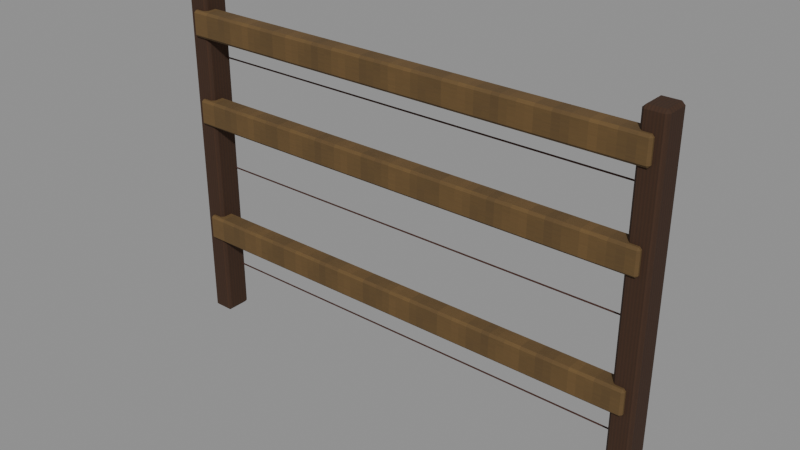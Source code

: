 # Source: level_enclosure_field.blend  (saved by Blender 5.0.118; exported with 4.5.12 LTS)
import bpy
from mathutils import Matrix  # noqa: F401  (used for matrix-valued properties, if any)

bpy.ops.wm.read_factory_settings(use_empty=True)
scene = bpy.context.scene
scene.name = 'Scene'

# ---- images (referenced by path relative to the original .blend; pixels are not part of the script)
import os
ASSET_DIR = os.environ.get("B2B_ASSET_DIR", "")  # directory of the original .blend (textures are referenced by path, not embedded)
HERE = os.path.dirname(os.path.abspath(__file__))  # packed textures are extracted next to this script under _unpacked/

def load_image(name, relpath, width, height, colorspace="sRGB"):
    """Load a texture the original file referenced (path relative to the .blend, or extracted next to this script)."""
    p = next((c for c in (os.path.join(HERE, relpath), os.path.join(ASSET_DIR, relpath)) if relpath and os.path.exists(c)), "")
    if p:
        img = bpy.data.images.load(p, check_existing=True)
        img.name = name
    else:  # same state as the original file: an image datablock whose file is absent (Cycles renders it pink)
        img = bpy.data.images.new(name, width, height)
        img.source = "FILE"
        img.filepath = "//" + (relpath or name)
    img.colorspace_settings.name = colorspace
    return img
img_original_oak_diffuse = load_image('Original oak diffuse', '_unpacked/Original_oak_diffuse.ce2c759f.png', 64, 64, 'sRGB')
img_original_pine_diffuse = load_image('Original pine diffuse', '_unpacked/Original_pine_diffuse.5ff00366.png', 64, 64, 'sRGB')
img_original_rust_diffuse = load_image('Original rust diffuse', '_unpacked/Original_rust_diffuse.e10dd3ec.png', 64, 64, 'sRGB')

# ---- materials (node trees are filled in below, after node groups)
mat_rebuild_original_oak = bpy.data.materials.new('Rebuild Original oak')
mat_rebuild_original_pine = bpy.data.materials.new('Rebuild Original pine')
mat_rebuild_original_rust = bpy.data.materials.new('Rebuild Original rust')

# ---- material node trees
mat_rebuild_original_oak.use_nodes = True; mat_rebuild_original_oak.node_tree.nodes.clear()
_N = mat_rebuild_original_oak.node_tree.nodes; _L = mat_rebuild_original_oak.node_tree.links
n0 = _N.new('ShaderNodeBsdfPrincipled'); n0.name = 'Principled BSDF'; n0.location = (-200, 100)
n0.inputs[2].default_value = 0.88
n1 = _N.new('ShaderNodeOutputMaterial'); n1.name = 'Material Output'; n1.location = (200, 100)
n2 = _N.new('ShaderNodeTexImage'); n2.name = 'Image Texture'; n2.location = (0, 0)
n2.image = img_original_oak_diffuse
n2.interpolation = 'Closest'
_L.new(n0.outputs[0], n1.inputs[0])
_L.new(n2.outputs[0], n0.inputs[0])
n1.is_active_output = True
mat_rebuild_original_pine.use_nodes = True; mat_rebuild_original_pine.node_tree.nodes.clear()
_N = mat_rebuild_original_pine.node_tree.nodes; _L = mat_rebuild_original_pine.node_tree.links
n0 = _N.new('ShaderNodeBsdfPrincipled'); n0.name = 'Principled BSDF'; n0.location = (-200, 100)
n0.inputs[2].default_value = 0.88
n1 = _N.new('ShaderNodeOutputMaterial'); n1.name = 'Material Output'; n1.location = (200, 100)
n2 = _N.new('ShaderNodeTexImage'); n2.name = 'Image Texture'; n2.location = (0, 0)
n2.image = img_original_pine_diffuse
n2.interpolation = 'Closest'
_L.new(n0.outputs[0], n1.inputs[0])
_L.new(n2.outputs[0], n0.inputs[0])
n1.is_active_output = True
mat_rebuild_original_rust.use_nodes = True; mat_rebuild_original_rust.node_tree.nodes.clear()
_N = mat_rebuild_original_rust.node_tree.nodes; _L = mat_rebuild_original_rust.node_tree.links
n0 = _N.new('ShaderNodeBsdfPrincipled'); n0.name = 'Principled BSDF'; n0.location = (-200, 100)
n0.inputs[2].default_value = 0.88
n1 = _N.new('ShaderNodeOutputMaterial'); n1.name = 'Material Output'; n1.location = (200, 100)
n2 = _N.new('ShaderNodeTexImage'); n2.name = 'Image Texture'; n2.location = (0, 0)
n2.image = img_original_rust_diffuse
n2.interpolation = 'Closest'
_L.new(n0.outputs[0], n1.inputs[0])
_L.new(n2.outputs[0], n0.inputs[0])
n1.is_active_output = True

# ---- meshes
me_cube = bpy.data.meshes.new('Cube')
me_cube.from_pydata([(-0.993, -0.043, 0.0), (-0.993, -0.055, 0.012), (-1.005, -0.043, 0.012), (-0.993, -0.055, 1.388), (-0.993, -0.043, 1.4), (-1.005, -0.043, 1.388), (-0.993, 0.043, 0.0), (-1.005, 0.043, 0.012), (-0.993, 0.055, 0.012), (-0.993, 0.043, 1.4), (-0.993, 0.055, 1.388), (-1.005, 0.043, 1.388), (-0.927, -0.043, 0.0), (-0.915, -0.043, 0.012), (-0.927, -0.055, 0.012), (-0.927, -0.043, 1.4), (-0.927, -0.055, 1.388), (-0.915, -0.043, 1.388), (-0.927, 0.043, 0.0), (-0.927, 0.055, 0.012), (-0.915, 0.043, 0.012), (-0.927, 0.043, 1.4), (-0.915, 0.043, 1.388), (-0.927, 0.055, 1.388), (0.927, -0.043, 0.0), (0.927, -0.055, 0.012), (0.915, -0.043, 0.012), (0.927, -0.055, 1.388), (0.927, -0.043, 1.4), (0.915, -0.043, 1.388), (0.927, 0.043, 0.0), (0.915, 0.043, 0.012), (0.927, 0.055, 0.012), (0.927, 0.043, 1.4), (0.927, 0.055, 1.388), (0.915, 0.043, 1.388), (0.993, -0.043, 0.0), (1.005, -0.043, 0.012), (0.993, -0.055, 0.012), (0.993, -0.043, 1.4), (0.993, -0.055, 1.388), (1.005, -0.043, 1.388), (0.993, 0.043, 0.0), (0.993, 0.055, 0.012), (1.005, 0.043, 0.012), (0.993, 0.043, 1.4), (1.005, 0.043, 1.388), (0.993, 0.055, 1.388), (-0.961, -0.0635, 0.3475), (-0.961, -0.0725, 0.3565), (-0.97, -0.0635, 0.3565), (-0.961, -0.0725, 0.4435), (-0.961, -0.0635, 0.4525), (-0.97, -0.0635, 0.4435), (-0.961, -0.0065, 0.3475), (-0.97, -0.0065, 0.3565), (-0.961, 0.0025, 0.3565), (-0.961, -0.0065, 0.4525), (-0.961, 0.0025, 0.4435), (-0.97, -0.0065, 0.4435), (0.961, -0.0635, 0.3475), (0.97, -0.0635, 0.3565), (0.961, -0.0725, 0.3565), (0.961, -0.0635, 0.4525), (0.961, -0.0725, 0.4435), (0.97, -0.0635, 0.4435), (0.961, -0.0065, 0.3475), (0.961, 0.0025, 0.3565), (0.97, -0.0065, 0.3565), (0.961, -0.0065, 0.4525), (0.97, -0.0065, 0.4435), (0.961, 0.0025, 0.4435), (-0.961, -0.0635, 0.8575), (-0.961, -0.0725, 0.8665), (-0.97, -0.0635, 0.8665), (-0.961, -0.0725, 0.9535), (-0.961, -0.0635, 0.9625), (-0.97, -0.0635, 0.9535), (-0.961, -0.0065, 0.8575), (-0.97, -0.0065, 0.8665), (-0.961, 0.0025, 0.8665), (-0.961, -0.0065, 0.9625), (-0.961, 0.0025, 0.9535), (-0.97, -0.0065, 0.9535), (0.961, -0.0635, 0.8575), (0.97, -0.0635, 0.8665), (0.961, -0.0725, 0.8665), (0.961, -0.0635, 0.9625), (0.961, -0.0725, 0.9535), (0.97, -0.0635, 0.9535), (0.961, -0.0065, 0.8575), (0.961, 0.0025, 0.8665), (0.97, -0.0065, 0.8665), (0.961, -0.0065, 0.9625), (0.97, -0.0065, 0.9535), (0.961, 0.0025, 0.9535), (-0.961, -0.0635, 1.217), (-0.961, -0.0725, 1.227), (-0.97, -0.0635, 1.227), (-0.961, -0.0725, 1.313), (-0.961, -0.0635, 1.322), (-0.97, -0.0635, 1.313), (-0.961, -0.0065, 1.217), (-0.97, -0.0065, 1.227), (-0.961, 0.0025, 1.227), (-0.961, -0.0065, 1.322), (-0.961, 0.0025, 1.313), (-0.97, -0.0065, 1.313), (0.961, -0.0635, 1.217), (0.97, -0.0635, 1.227), (0.961, -0.0725, 1.227), (0.961, -0.0635, 1.322), (0.961, -0.0725, 1.313), (0.97, -0.0635, 1.313), (0.961, -0.0065, 1.217), (0.961, 0.0025, 1.227), (0.97, -0.0065, 1.227), (0.961, -0.0065, 1.322), (0.97, -0.0065, 1.313), (0.961, 0.0025, 1.313), (-1.0, 0.032, 0.2), (-1.0, 0.03407, 0.1971), (-1.0, 0.03743, 0.1982), (-1.0, 0.03743, 0.2018), (-1.0, 0.03407, 0.2029), (1.0, 0.032, 0.2), (1.0, 0.03407, 0.1971), (1.0, 0.03743, 0.1982), (1.0, 0.03743, 0.2018), (1.0, 0.03407, 0.2029), (-1.0, 0.032, 0.65), (-1.0, 0.03407, 0.6471), (-1.0, 0.03743, 0.6482), (-1.0, 0.03743, 0.6518), (-1.0, 0.03407, 0.6529), (1.0, 0.032, 0.65), (1.0, 0.03407, 0.6471), (1.0, 0.03743, 0.6482), (1.0, 0.03743, 0.6518), (1.0, 0.03407, 0.6529), (-1.0, 0.032, 1.12), (-1.0, 0.03407, 1.117), (-1.0, 0.03743, 1.118), (-1.0, 0.03743, 1.122), (-1.0, 0.03407, 1.123), (1.0, 0.032, 1.12), (1.0, 0.03407, 1.117), (1.0, 0.03743, 1.118), (1.0, 0.03743, 1.122), (1.0, 0.03407, 1.123)], [], [(0, 1, 2), (3, 4, 5), (6, 7, 8), (9, 10, 11), (12, 13, 14), (15, 16, 17), (18, 19, 20), (21, 22, 23), (6, 0, 2, 7), (1, 3, 5, 2), (4, 9, 11, 5), (10, 8, 7, 11), (18, 6, 8, 19), (9, 21, 23, 10), (22, 20, 19, 23), (12, 18, 20, 13), (21, 15, 17, 22), (16, 14, 13, 17), (0, 12, 14, 1), (15, 4, 3, 16), (6, 18, 12, 0), (2, 5, 11, 7), (14, 16, 3, 1), (21, 9, 4, 15), (8, 10, 23, 19), (20, 22, 17, 13), (24, 25, 26), (27, 28, 29), (30, 31, 32), (33, 34, 35), (36, 37, 38), (39, 40, 41), (42, 43, 44), (45, 46, 47), (30, 24, 26, 31), (25, 27, 29, 26), (28, 33, 35, 29), (34, 32, 31, 35), (42, 30, 32, 43), (33, 45, 47, 34), (46, 44, 43, 47), (36, 42, 44, 37), (45, 39, 41, 46), (40, 38, 37, 41), (24, 36, 38, 25), (39, 28, 27, 40), (30, 42, 36, 24), (26, 29, 35, 31), (38, 40, 27, 25), (45, 33, 28, 39), (32, 34, 47, 43), (44, 46, 41, 37), (48, 49, 50), (51, 52, 53), (54, 55, 56), (57, 58, 59), (60, 61, 62), (63, 64, 65), (66, 67, 68), (69, 70, 71), (54, 48, 50, 55), (49, 51, 53, 50), (52, 57, 59, 53), (58, 56, 55, 59), (66, 54, 56, 67), (57, 69, 71, 58), (70, 68, 67, 71), (60, 66, 68, 61), (69, 63, 65, 70), (64, 62, 61, 65), (48, 60, 62, 49), (63, 52, 51, 64), (54, 66, 60, 48), (50, 53, 59, 55), (62, 64, 51, 49), (69, 57, 52, 63), (56, 58, 71, 67), (68, 70, 65, 61), (72, 73, 74), (75, 76, 77), (78, 79, 80), (81, 82, 83), (84, 85, 86), (87, 88, 89), (90, 91, 92), (93, 94, 95), (78, 72, 74, 79), (73, 75, 77, 74), (76, 81, 83, 77), (82, 80, 79, 83), (90, 78, 80, 91), (81, 93, 95, 82), (94, 92, 91, 95), (84, 90, 92, 85), (93, 87, 89, 94), (88, 86, 85, 89), (72, 84, 86, 73), (87, 76, 75, 88), (78, 90, 84, 72), (74, 77, 83, 79), (86, 88, 75, 73), (93, 81, 76, 87), (80, 82, 95, 91), (92, 94, 89, 85), (96, 97, 98), (99, 100, 101), (102, 103, 104), (105, 106, 107), (108, 109, 110), (111, 112, 113), (114, 115, 116), (117, 118, 119), (102, 96, 98, 103), (97, 99, 101, 98), (100, 105, 107, 101), (106, 104, 103, 107), (114, 102, 104, 115), (105, 117, 119, 106), (118, 116, 115, 119), (108, 114, 116, 109), (117, 111, 113, 118), (112, 110, 109, 113), (96, 108, 110, 97), (111, 100, 99, 112), (102, 114, 108, 96), (98, 101, 107, 103), (110, 112, 99, 97), (117, 105, 100, 111), (104, 106, 119, 115), (116, 118, 113, 109), (124, 123, 122, 121, 120), (125, 126, 127, 128, 129), (120, 121, 126, 125), (121, 122, 127, 126), (122, 123, 128, 127), (123, 124, 129, 128), (124, 120, 125, 129), (134, 133, 132, 131, 130), (135, 136, 137, 138, 139), (130, 131, 136, 135), (131, 132, 137, 136), (132, 133, 138, 137), (133, 134, 139, 138), (134, 130, 135, 139), (144, 143, 142, 141, 140), (145, 146, 147, 148, 149), (140, 141, 146, 145), (141, 142, 147, 146), (142, 143, 148, 147), (143, 144, 149, 148), (144, 140, 145, 149)])
me_cube.polygons.foreach_set('material_index', [0, 0, 0, 0, 0, 0, 0, 0, 0, 0, 0, 0, 0, 0, 0, 0, 0, 0, 0, 0, 0, 0, 0, 0, 0, 0, 0, 0, 0, 0, 0, 0, 0, 0, 0, 0, 0, 0, 0, 0, 0, 0, 0, 0, 0, 0, 0, 0, 0, 0, 0, 0, 1, 1, 1, 1, 1, 1, 1, 1, 1, 1, 1, 1, 1, 1, 1, 1, 1, 1, 1, 1, 1, 1, 1, 1, 1, 1, 1, 1, 1, 1, 1, 1, 1, 1, 1, 1, 1, 1, 1, 1, 1, 1, 1, 1, 1, 1, 1, 1, 1, 1, 1, 1, 1, 1, 1, 1, 1, 1, 1, 1, 1, 1, 1, 1, 1, 1, 1, 1, 1, 1, 1, 1, 1, 1, 1, 1, 1, 1, 2, 2, 2, 2, 2, 2, 2, 2, 2, 2, 2, 2, 2, 2, 2, 2, 2, 2, 2, 2, 2])
_uv = me_cube.uv_layers.new(name='UVMap')
_uv.uv.foreach_set('vector', [0.1286, 0.025, 0.025, 0.03314, 0.1286, 0.03314, 0.025, 0.9669, 0.1286, 0.975, 0.1286, 0.9669, 0.8714, 0.025, 0.8714, 0.03314, 0.975, 0.03314, 0.8714, 0.975, 0.975, 0.9669, 0.8714, 0.9669, 0.1286, 0.025, 0.1286, 0.03314, 0.025, 0.03314, 0.1286, 0.975, 0.025, 0.9669, 0.1286, 0.9669, 0.8714, 0.025, 0.975, 0.03314, 0.8714, 0.03314, 0.8714, 0.975, 0.8714, 0.9669, 0.975, 0.9669, 0.8714, 0.025, 0.1286, 0.025, 0.1286, 0.03314, 0.8714, 0.03314, 0.025, 0.03314, 0.025, 0.9669, 0.1286, 0.9669, 0.1286, 0.03314, 0.1286, 0.975, 0.8714, 0.975, 0.8714, 0.9669, 0.1286, 0.9669, 0.975, 0.9669, 0.975, 0.03314, 0.8714, 0.03314, 0.8714, 0.9669, 0.8483, 0.025, 0.1517, 0.025, 0.1517, 0.03314, 0.8483, 0.03314, 0.1517, 0.975, 0.8483, 0.975, 0.8483, 0.9669, 0.1517, 0.9669, 0.8714, 0.9669, 0.8714, 0.03314, 0.975, 0.03314, 0.975, 0.9669, 0.1286, 0.025, 0.8714, 0.025, 0.8714, 0.03314, 0.1286, 0.03314, 0.8714, 0.975, 0.1286, 0.975, 0.1286, 0.9669, 0.8714, 0.9669, 0.025, 0.9669, 0.025, 0.03314, 0.1286, 0.03314, 0.1286, 0.9669, 0.1517, 0.025, 0.8483, 0.025, 0.8483, 0.03314, 0.1517, 0.03314, 0.8483, 0.975, 0.1517, 0.975, 0.1517, 0.9669, 0.8483, 0.9669, 0.1517, 0.8714, 0.8483, 0.8714, 0.8483, 0.1286, 0.1517, 0.1286, 0.1286, 0.03314, 0.1286, 0.9669, 0.8714, 0.9669, 0.8714, 0.03314, 0.8483, 0.03314, 0.8483, 0.9669, 0.1517, 0.9669, 0.1517, 0.03314, 0.8483, 0.8714, 0.1517, 0.8714, 0.1517, 0.1286, 0.8483, 0.1286, 0.1517, 0.03314, 0.1517, 0.9669, 0.8483, 0.9669, 0.8483, 0.03314, 0.8714, 0.03314, 0.8714, 0.9669, 0.1286, 0.9669, 0.1286, 0.03314, 0.1286, 0.025, 0.025, 0.03314, 0.1286, 0.03314, 0.025, 0.9669, 0.1286, 0.975, 0.1286, 0.9669, 0.8714, 0.025, 0.8714, 0.03314, 0.975, 0.03314, 0.8714, 0.975, 0.975, 0.9669, 0.8714, 0.9669, 0.1286, 0.025, 0.1286, 0.03314, 0.025, 0.03314, 0.1286, 0.975, 0.025, 0.9669, 0.1286, 0.9669, 0.8714, 0.025, 0.975, 0.03314, 0.8714, 0.03314, 0.8714, 0.975, 0.8714, 0.9669, 0.975, 0.9669, 0.8714, 0.025, 0.1286, 0.025, 0.1286, 0.03314, 0.8714, 0.03314, 0.025, 0.03314, 0.025, 0.9669, 0.1286, 0.9669, 0.1286, 0.03314, 0.1286, 0.975, 0.8714, 0.975, 0.8714, 0.9669, 0.1286, 0.9669, 0.975, 0.9669, 0.975, 0.03314, 0.8714, 0.03314, 0.8714, 0.9669, 0.8483, 0.025, 0.1517, 0.025, 0.1517, 0.03314, 0.8483, 0.03314, 0.1517, 0.975, 0.8483, 0.975, 0.8483, 0.9669, 0.1517, 0.9669, 0.8714, 0.9669, 0.8714, 0.03314, 0.975, 0.03314, 0.975, 0.9669, 0.1286, 0.025, 0.8714, 0.025, 0.8714, 0.03314, 0.1286, 0.03314, 0.8714, 0.975, 0.1286, 0.975, 0.1286, 0.9669, 0.8714, 0.9669, 0.025, 0.9669, 0.025, 0.03314, 0.1286, 0.03314, 0.1286, 0.9669, 0.1517, 0.025, 0.8483, 0.025, 0.8483, 0.03314, 0.1517, 0.03314, 0.8483, 0.975, 0.1517, 0.975, 0.1517, 0.9669, 0.8483, 0.9669, 0.1517, 0.8714, 0.8483, 0.8714, 0.8483, 0.1286, 0.1517, 0.1286, 0.1286, 0.03314, 0.1286, 0.9669, 0.8714, 0.9669, 0.8714, 0.03314, 0.8483, 0.03314, 0.8483, 0.9669, 0.1517, 0.9669, 0.1517, 0.03314, 0.8483, 0.8714, 0.1517, 0.8714, 0.1517, 0.1286, 0.8483, 0.1286, 0.1517, 0.03314, 0.1517, 0.9669, 0.8483, 0.9669, 0.8483, 0.03314, 0.8714, 0.03314, 0.8714, 0.9669, 0.1286, 0.9669, 0.1286, 0.03314, 0.02941, 0.025, 0.02941, 0.1064, 0.025, 0.1064, 0.02941, 0.8936, 0.02941, 0.975, 0.025, 0.8936, 0.02941, 0.025, 0.025, 0.1064, 0.02941, 0.1064, 0.02941, 0.975, 0.02941, 0.8936, 0.025, 0.8936, 0.9706, 0.025, 0.975, 0.1064, 0.9706, 0.1064, 0.9706, 0.975, 0.9706, 0.8936, 0.975, 0.8936, 0.9706, 0.025, 0.9706, 0.1064, 0.975, 0.1064, 0.9706, 0.975, 0.975, 0.8936, 0.9706, 0.8936, 0.02941, 0.861, 0.02941, 0.139, 0.025, 0.139, 0.025, 0.861, 0.02941, 0.1064, 0.02941, 0.8936, 0.025, 0.8936, 0.025, 0.1064, 0.02941, 0.139, 0.02941, 0.861, 0.025, 0.861, 0.025, 0.139, 0.02941, 0.8936, 0.02941, 0.1064, 0.025, 0.1064, 0.025, 0.8936, 0.9706, 0.025, 0.02941, 0.025, 0.02941, 0.1064, 0.9706, 0.1064, 0.02941, 0.975, 0.9706, 0.975, 0.9706, 0.8936, 0.02941, 0.8936, 0.975, 0.8936, 0.975, 0.1064, 0.9706, 0.1064, 0.9706, 0.8936, 0.9706, 0.139, 0.9706, 0.861, 0.975, 0.861, 0.975, 0.139, 0.9706, 0.861, 0.9706, 0.139, 0.975, 0.139, 0.975, 0.861, 0.9706, 0.8936, 0.9706, 0.1064, 0.975, 0.1064, 0.975, 0.8936, 0.02941, 0.025, 0.9706, 0.025, 0.9706, 0.1064, 0.02941, 0.1064, 0.9706, 0.975, 0.02941, 0.975, 0.02941, 0.8936, 0.9706, 0.8936, 0.02941, 0.861, 0.9706, 0.861, 0.9706, 0.139, 0.02941, 0.139, 0.139, 0.1064, 0.139, 0.8936, 0.861, 0.8936, 0.861, 0.1064, 0.9706, 0.1064, 0.9706, 0.8936, 0.02941, 0.8936, 0.02941, 0.1064, 0.9706, 0.861, 0.02941, 0.861, 0.02941, 0.139, 0.9706, 0.139, 0.02941, 0.1064, 0.02941, 0.8936, 0.9706, 0.8936, 0.9706, 0.1064, 0.861, 0.1064, 0.861, 0.8936, 0.139, 0.8936, 0.139, 0.1064, 0.02941, 0.025, 0.02941, 0.1064, 0.025, 0.1064, 0.02941, 0.8936, 0.02941, 0.975, 0.025, 0.8936, 0.02941, 0.025, 0.025, 0.1064, 0.02941, 0.1064, 0.02941, 0.975, 0.02941, 0.8936, 0.025, 0.8936, 0.9706, 0.025, 0.975, 0.1064, 0.9706, 0.1064, 0.9706, 0.975, 0.9706, 0.8936, 0.975, 0.8936, 0.9706, 0.025, 0.9706, 0.1064, 0.975, 0.1064, 0.9706, 0.975, 0.975, 0.8936, 0.9706, 0.8936, 0.02941, 0.861, 0.02941, 0.139, 0.025, 0.139, 0.025, 0.861, 0.02941, 0.1064, 0.02941, 0.8936, 0.025, 0.8936, 0.025, 0.1064, 0.02941, 0.139, 0.02941, 0.861, 0.025, 0.861, 0.025, 0.139, 0.02941, 0.8936, 0.02941, 0.1064, 0.025, 0.1064, 0.025, 0.8936, 0.9706, 0.025, 0.02941, 0.025, 0.02941, 0.1064, 0.9706, 0.1064, 0.02941, 0.975, 0.9706, 0.975, 0.9706, 0.8936, 0.02941, 0.8936, 0.975, 0.8936, 0.975, 0.1064, 0.9706, 0.1064, 0.9706, 0.8936, 0.9706, 0.139, 0.9706, 0.861, 0.975, 0.861, 0.975, 0.139, 0.9706, 0.861, 0.9706, 0.139, 0.975, 0.139, 0.975, 0.861, 0.9706, 0.8936, 0.9706, 0.1064, 0.975, 0.1064, 0.975, 0.8936, 0.02941, 0.025, 0.9706, 0.025, 0.9706, 0.1064, 0.02941, 0.1064, 0.9706, 0.975, 0.02941, 0.975, 0.02941, 0.8936, 0.9706, 0.8936, 0.02941, 0.861, 0.9706, 0.861, 0.9706, 0.139, 0.02941, 0.139, 0.139, 0.1064, 0.139, 0.8936, 0.861, 0.8936, 0.861, 0.1064, 0.9706, 0.1064, 0.9706, 0.8936, 0.02941, 0.8936, 0.02941, 0.1064, 0.9706, 0.861, 0.02941, 0.861, 0.02941, 0.139, 0.9706, 0.139, 0.02941, 0.1064, 0.02941, 0.8936, 0.9706, 0.8936, 0.9706, 0.1064, 0.861, 0.1064, 0.861, 0.8936, 0.139, 0.8936, 0.139, 0.1064, 0.02941, 0.025, 0.02941, 0.1064, 0.025, 0.1064, 0.02941, 0.8936, 0.02941, 0.975, 0.025, 0.8936, 0.02941, 0.025, 0.025, 0.1064, 0.02941, 0.1064, 0.02941, 0.975, 0.02941, 0.8936, 0.025, 0.8936, 0.9706, 0.025, 0.975, 0.1064, 0.9706, 0.1064, 0.9706, 0.975, 0.9706, 0.8936, 0.975, 0.8936, 0.9706, 0.025, 0.9706, 0.1064, 0.975, 0.1064, 0.9706, 0.975, 0.975, 0.8936, 0.9706, 0.8936, 0.02941, 0.861, 0.02941, 0.139, 0.025, 0.139, 0.025, 0.861, 0.02941, 0.1064, 0.02941, 0.8936, 0.025, 0.8936, 0.025, 0.1064, 0.02941, 0.139, 0.02941, 0.861, 0.025, 0.861, 0.025, 0.139, 0.02941, 0.8936, 0.02941, 0.1064, 0.025, 0.1064, 0.025, 0.8936, 0.9706, 0.025, 0.02941, 0.025, 0.02941, 0.1064, 0.9706, 0.1064, 0.02941, 0.975, 0.9706, 0.975, 0.9706, 0.8936, 0.02941, 0.8936, 0.975, 0.8936, 0.975, 0.1064, 0.9706, 0.1064, 0.9706, 0.8936, 0.9706, 0.139, 0.9706, 0.861, 0.975, 0.861, 0.975, 0.139, 0.9706, 0.861, 0.9706, 0.139, 0.975, 0.139, 0.975, 0.861, 0.9706, 0.8936, 0.9706, 0.1064, 0.975, 0.1064, 0.975, 0.8936, 0.02941, 0.025, 0.9706, 0.025, 0.9706, 0.1064, 0.02941, 0.1064, 0.9706, 0.975, 0.02941, 0.975, 0.02941, 0.8936, 0.9706, 0.8936, 0.02941, 0.861, 0.9706, 0.861, 0.9706, 0.139, 0.02941, 0.139, 0.139, 0.1064, 0.139, 0.8936, 0.861, 0.8936, 0.861, 0.1064, 0.9706, 0.1064, 0.9706, 0.8936, 0.02941, 0.8936, 0.02941, 0.1064, 0.9706, 0.861, 0.02941, 0.861, 0.02941, 0.139, 0.9706, 0.139, 0.02941, 0.1064, 0.02941, 0.8936, 0.9706, 0.8936, 0.9706, 0.1064, 0.861, 0.1064, 0.861, 0.8936, 0.139, 0.8936, 0.139, 0.1064, 0.3879, 0.975, 0.975, 0.7936, 0.975, 0.2064, 0.3879, 0.025, 0.025, 0.5, 0.025, 0.5, 0.3879, 0.025, 0.975, 0.2064, 0.975, 0.7936, 0.3879, 0.975, 0.025, 0.5, 0.025, 0.025, 0.975, 0.025, 0.975, 0.5, 0.025, 0.3879, 0.025, 0.975, 0.975, 0.975, 0.975, 0.3879, 0.025, 0.2064, 0.025, 0.7936, 0.975, 0.7936, 0.975, 0.2064, 0.025, 0.975, 0.025, 0.3879, 0.975, 0.3879, 0.975, 0.975, 0.025, 0.975, 0.025, 0.5, 0.975, 0.5, 0.975, 0.975, 0.3879, 0.975, 0.975, 0.7936, 0.975, 0.2064, 0.3879, 0.025, 0.025, 0.5, 0.025, 0.5, 0.3879, 0.025, 0.975, 0.2064, 0.975, 0.7936, 0.3879, 0.975, 0.025, 0.5, 0.025, 0.025, 0.975, 0.025, 0.975, 0.5, 0.025, 0.3879, 0.025, 0.975, 0.975, 0.975, 0.975, 0.3879, 0.025, 0.2064, 0.025, 0.7936, 0.975, 0.7936, 0.975, 0.2064, 0.025, 0.975, 0.025, 0.3879, 0.975, 0.3879, 0.975, 0.975, 0.025, 0.975, 0.025, 0.5, 0.975, 0.5, 0.975, 0.975, 0.3879, 0.975, 0.975, 0.7936, 0.975, 0.2064, 0.3879, 0.025, 0.025, 0.5, 0.025, 0.5, 0.3879, 0.025, 0.975, 0.2064, 0.975, 0.7936, 0.3879, 0.975, 0.025, 0.5, 0.025, 0.025, 0.975, 0.025, 0.975, 0.5, 0.025, 0.3879, 0.025, 0.975, 0.975, 0.975, 0.975, 0.3879, 0.025, 0.2064, 0.025, 0.7936, 0.975, 0.7936, 0.975, 0.2064, 0.025, 0.975, 0.025, 0.3879, 0.975, 0.3879, 0.975, 0.975, 0.025, 0.975, 0.025, 0.5, 0.975, 0.5, 0.975, 0.975])
me_cube.materials.append(mat_rebuild_original_oak)
me_cube.materials.append(mat_rebuild_original_pine)
me_cube.materials.append(mat_rebuild_original_rust)
me_cube.update()

# ---- objects
ob_level_enclosure_field = bpy.data.objects.new('level_enclosure_field', me_cube)

# ---- transforms, parenting, visibility, modifiers, constraints
ob_level_enclosure_field.location = (0.0, 0.0, 0.0)
_vg = ob_level_enclosure_field.vertex_groups.new(name='Field fence post')
_vg = ob_level_enclosure_field.vertex_groups.new(name='Field fence post.001')
_vg = ob_level_enclosure_field.vertex_groups.new(name='Rough sawn fence rail')
_vg = ob_level_enclosure_field.vertex_groups.new(name='Rough sawn fence rail.001')
_vg = ob_level_enclosure_field.vertex_groups.new(name='Rough sawn fence rail.002')
_vg = ob_level_enclosure_field.vertex_groups.new(name='Taut fence wire')
_vg = ob_level_enclosure_field.vertex_groups.new(name='Taut fence wire.001')
_vg = ob_level_enclosure_field.vertex_groups.new(name='Taut fence wire.002')

# ---- collection membership
scene.collection.objects.link(ob_level_enclosure_field)

# ---- scene / render settings (as saved in the file)
scene.frame_start = 1; scene.frame_end = 250; scene.frame_set(1)
scene.render.engine = 'BLENDER_EEVEE_NEXT'
scene.render.bake_bias = 0.0
scene.render.bake_samples = 0
scene.cycles.sampling_pattern = 'TABULATED_SOBOL'
scene.eevee.use_volume_custom_range = False
bpy.context.view_layer.update()

# ---- added for rendering (the .blend has no active camera and no usable light): camera, sun + grey world if the file has none
cam_auto = bpy.data.cameras.new('AutoCamera')
cam_auto.lens = 50.0
cam_auto.sensor_width = 36.0
cam_auto.clip_end = 1000.0
ob_auto_camera = bpy.data.objects.new('AutoCamera', cam_auto)
scene.collection.objects.link(ob_auto_camera)
ob_auto_camera.location = (2.26941, -2.73205, 2.51553)
ob_auto_camera.rotation_euler = (1.09748, -7.21219e-08, 0.694738)
scene.camera = ob_auto_camera
light_auto_sun = bpy.data.lights.new('AutoSun', 'SUN')
light_auto_sun.energy = 3.0
light_auto_sun.angle = 0.0523599
ob_auto_sun = bpy.data.objects.new('AutoSun', light_auto_sun)
scene.collection.objects.link(ob_auto_sun)
ob_auto_sun.rotation_euler = (0.872665, 0.174533, 0.523599)
if scene.world is None:
    world_auto = bpy.data.worlds.new('AutoWorld')
    world_auto.color = (0.3, 0.3, 0.3)
    scene.world = world_auto
bpy.context.view_layer.update()
